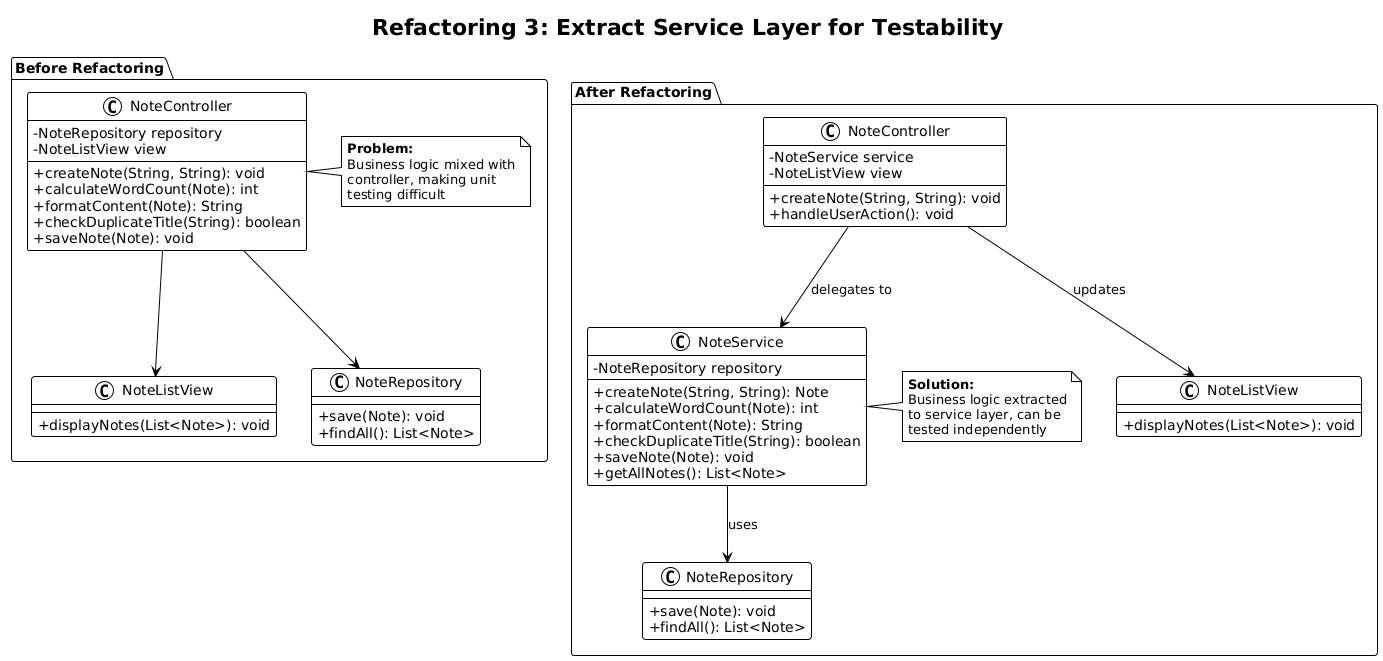

The diagram above was rendered by PlantUML. Its source (embedded in the PNG):
@startuml
!theme plain
skinparam classAttributeIconSize 0
skinparam shadowing false

title Refactoring 3: Extract Service Layer for Testability

package "Before Refactoring" {
    class NoteController {
        -NoteRepository repository
        -NoteListView view
        +createNote(String, String): void
        +calculateWordCount(Note): int
        +formatContent(Note): String
        +checkDuplicateTitle(String): boolean
        +saveNote(Note): void
    }
    
    class NoteListView {
        +displayNotes(List<Note>): void
    }
    
    class NoteRepository {
        +save(Note): void
        +findAll(): List<Note>
    }
    
    NoteController --> NoteRepository
    NoteController --> NoteListView
    
    note right of NoteController
        **Problem:**
        Business logic mixed with
        controller, making unit
        testing difficult
    end note
}

package "After Refactoring" {
    class NoteController {
        -NoteService service
        -NoteListView view
        +createNote(String, String): void
        +handleUserAction(): void
    }
    
    class NoteService {
        -NoteRepository repository
        +createNote(String, String): Note
        +calculateWordCount(Note): int
        +formatContent(Note): String
        +checkDuplicateTitle(String): boolean
        +saveNote(Note): void
        +getAllNotes(): List<Note>
    }
    
    class NoteListView {
        +displayNotes(List<Note>): void
    }
    
    class NoteRepository {
        +save(Note): void
        +findAll(): List<Note>
    }
    
    NoteController --> NoteService : delegates to
    NoteController --> NoteListView : updates
    NoteService --> NoteRepository : uses
    
    note right of NoteService
        **Solution:**
        Business logic extracted
        to service layer, can be
        tested independently
    end note
}
@enduml